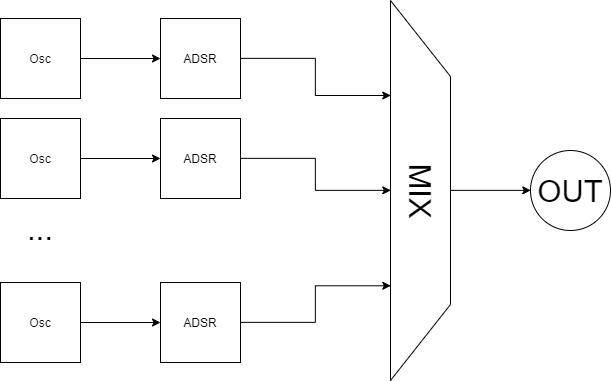

The diagram above was exported from draw.io. Its source (the exported page's mxGraphModel, read from the mxfile embedded in the PNG):
<mxGraphModel dx="1170" dy="691" grid="1" gridSize="10" guides="1" tooltips="1" connect="1" arrows="1" fold="1" page="1" pageScale="1" pageWidth="1654" pageHeight="1169" math="0" shadow="0">
  <root>
    <mxCell id="0" />
    <mxCell id="1" parent="0" />
    <mxCell id="Pe86lPD3spIFtEupF73o-6" value="" style="edgeStyle=orthogonalEdgeStyle;rounded=0;orthogonalLoop=1;jettySize=auto;html=1;fontSize=31;" edge="1" parent="1" source="Pe86lPD3spIFtEupF73o-1" target="Pe86lPD3spIFtEupF73o-5">
      <mxGeometry relative="1" as="geometry" />
    </mxCell>
    <mxCell id="Pe86lPD3spIFtEupF73o-1" value="Osc" style="whiteSpace=wrap;html=1;aspect=fixed;" vertex="1" parent="1">
      <mxGeometry x="310" y="200" width="80" height="80" as="geometry" />
    </mxCell>
    <mxCell id="Pe86lPD3spIFtEupF73o-12" style="edgeStyle=orthogonalEdgeStyle;rounded=0;orthogonalLoop=1;jettySize=auto;html=1;exitX=1;exitY=0.5;exitDx=0;exitDy=0;entryX=0.25;entryY=1;entryDx=0;entryDy=0;fontSize=31;" edge="1" parent="1" source="Pe86lPD3spIFtEupF73o-5" target="Pe86lPD3spIFtEupF73o-11">
      <mxGeometry relative="1" as="geometry" />
    </mxCell>
    <mxCell id="Pe86lPD3spIFtEupF73o-5" value="ADSR" style="whiteSpace=wrap;html=1;aspect=fixed;" vertex="1" parent="1">
      <mxGeometry x="470" y="200" width="80" height="80" as="geometry" />
    </mxCell>
    <mxCell id="Pe86lPD3spIFtEupF73o-8" value="" style="edgeStyle=orthogonalEdgeStyle;rounded=0;orthogonalLoop=1;jettySize=auto;html=1;fontSize=31;" edge="1" parent="1" source="Pe86lPD3spIFtEupF73o-2" target="Pe86lPD3spIFtEupF73o-7">
      <mxGeometry relative="1" as="geometry" />
    </mxCell>
    <mxCell id="Pe86lPD3spIFtEupF73o-2" value="Osc" style="whiteSpace=wrap;html=1;aspect=fixed;" vertex="1" parent="1">
      <mxGeometry x="310" y="300" width="80" height="80" as="geometry" />
    </mxCell>
    <mxCell id="Pe86lPD3spIFtEupF73o-13" style="edgeStyle=orthogonalEdgeStyle;rounded=0;orthogonalLoop=1;jettySize=auto;html=1;exitX=1;exitY=0.5;exitDx=0;exitDy=0;entryX=0.5;entryY=1;entryDx=0;entryDy=0;fontSize=31;" edge="1" parent="1" source="Pe86lPD3spIFtEupF73o-7" target="Pe86lPD3spIFtEupF73o-11">
      <mxGeometry relative="1" as="geometry" />
    </mxCell>
    <mxCell id="Pe86lPD3spIFtEupF73o-7" value="ADSR" style="whiteSpace=wrap;html=1;aspect=fixed;" vertex="1" parent="1">
      <mxGeometry x="470" y="300" width="80" height="80" as="geometry" />
    </mxCell>
    <mxCell id="Pe86lPD3spIFtEupF73o-10" value="" style="edgeStyle=orthogonalEdgeStyle;rounded=0;orthogonalLoop=1;jettySize=auto;html=1;fontSize=31;" edge="1" parent="1" source="Pe86lPD3spIFtEupF73o-3" target="Pe86lPD3spIFtEupF73o-9">
      <mxGeometry relative="1" as="geometry" />
    </mxCell>
    <mxCell id="Pe86lPD3spIFtEupF73o-3" value="Osc" style="whiteSpace=wrap;html=1;aspect=fixed;" vertex="1" parent="1">
      <mxGeometry x="310" y="464" width="80" height="80" as="geometry" />
    </mxCell>
    <mxCell id="Pe86lPD3spIFtEupF73o-14" style="edgeStyle=orthogonalEdgeStyle;rounded=0;orthogonalLoop=1;jettySize=auto;html=1;exitX=1;exitY=0.5;exitDx=0;exitDy=0;entryX=0.75;entryY=1;entryDx=0;entryDy=0;fontSize=31;" edge="1" parent="1" source="Pe86lPD3spIFtEupF73o-9" target="Pe86lPD3spIFtEupF73o-11">
      <mxGeometry relative="1" as="geometry" />
    </mxCell>
    <mxCell id="Pe86lPD3spIFtEupF73o-9" value="ADSR" style="whiteSpace=wrap;html=1;aspect=fixed;" vertex="1" parent="1">
      <mxGeometry x="470" y="464" width="80" height="80" as="geometry" />
    </mxCell>
    <mxCell id="Pe86lPD3spIFtEupF73o-4" value="..." style="text;html=1;align=center;verticalAlign=middle;resizable=0;points=[];;autosize=1;fontSize=31;" vertex="1" parent="1">
      <mxGeometry x="330" y="390" width="40" height="40" as="geometry" />
    </mxCell>
    <mxCell id="Pe86lPD3spIFtEupF73o-17" style="edgeStyle=orthogonalEdgeStyle;rounded=0;orthogonalLoop=1;jettySize=auto;html=1;exitX=0.5;exitY=0;exitDx=0;exitDy=0;entryX=0;entryY=0.5;entryDx=0;entryDy=0;fontSize=31;" edge="1" parent="1" source="Pe86lPD3spIFtEupF73o-11" target="Pe86lPD3spIFtEupF73o-16">
      <mxGeometry relative="1" as="geometry" />
    </mxCell>
    <mxCell id="Pe86lPD3spIFtEupF73o-11" value="MIX" style="shape=trapezoid;perimeter=trapezoidPerimeter;whiteSpace=wrap;html=1;fontSize=31;rotation=90;" vertex="1" parent="1">
      <mxGeometry x="540" y="342" width="380" height="60" as="geometry" />
    </mxCell>
    <mxCell id="Pe86lPD3spIFtEupF73o-16" value="OUT" style="ellipse;whiteSpace=wrap;html=1;aspect=fixed;fontSize=31;" vertex="1" parent="1">
      <mxGeometry x="840" y="332" width="80" height="80" as="geometry" />
    </mxCell>
  </root>
</mxGraphModel>